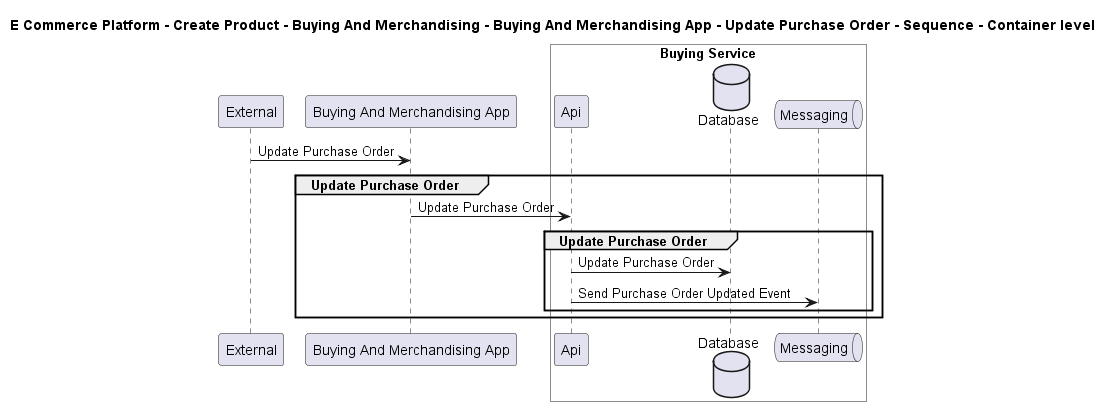

The diagram above was rendered by PlantUML. Its source (embedded in the PNG):
@startuml

title E Commerce Platform - Create Product - Buying And Merchandising - Buying And Merchandising App - Update Purchase Order - Sequence - Container level

participant "External" as C4InterFlow.SoftwareSystems.ExternalSystem
participant "Buying And Merchandising App" as ECommercePlatform.CreateProduct.BuyingAndMerchandising.SoftwareSystems.BuyingAndMerchandisingApp

box "Buying Service" #White
    participant "Api" as ECommercePlatform.CreateProduct.BuyingAndMerchandising.SoftwareSystems.BuyingService.Containers.Api
    database "Database" as ECommercePlatform.CreateProduct.BuyingAndMerchandising.SoftwareSystems.BuyingService.Containers.Database
    queue "Messaging" as ECommercePlatform.CreateProduct.BuyingAndMerchandising.SoftwareSystems.BuyingService.Containers.Messaging
end box


C4InterFlow.SoftwareSystems.ExternalSystem -> ECommercePlatform.CreateProduct.BuyingAndMerchandising.SoftwareSystems.BuyingAndMerchandisingApp : Update Purchase Order
group Update Purchase Order
ECommercePlatform.CreateProduct.BuyingAndMerchandising.SoftwareSystems.BuyingAndMerchandisingApp -> ECommercePlatform.CreateProduct.BuyingAndMerchandising.SoftwareSystems.BuyingService.Containers.Api : Update Purchase Order
group Update Purchase Order
ECommercePlatform.CreateProduct.BuyingAndMerchandising.SoftwareSystems.BuyingService.Containers.Api -> ECommercePlatform.CreateProduct.BuyingAndMerchandising.SoftwareSystems.BuyingService.Containers.Database : Update Purchase Order
ECommercePlatform.CreateProduct.BuyingAndMerchandising.SoftwareSystems.BuyingService.Containers.Api -> ECommercePlatform.CreateProduct.BuyingAndMerchandising.SoftwareSystems.BuyingService.Containers.Messaging : Send Purchase Order Updated Event
end
end


@enduml